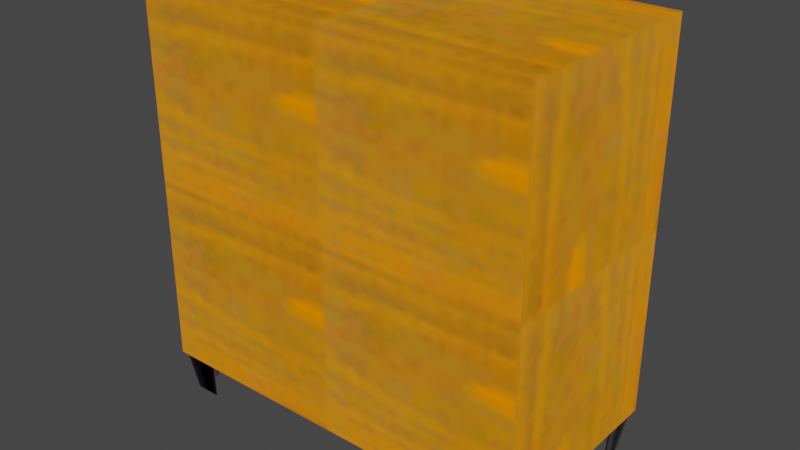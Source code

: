 # Source: Chest.blend  (saved by Blender 5.2.44; exported with 4.5.12 LTS)
import bpy
from mathutils import Matrix  # noqa: F401  (used for matrix-valued properties, if any)

bpy.ops.wm.read_factory_settings(use_empty=True)
scene = bpy.context.scene
scene.name = 'Scene'

# ---- collections
col_edv_f_chest_nja = bpy.data.collections.new('edv_f_chest.nja'); scene.collection.children.link(col_edv_f_chest_nja)

# ---- images (referenced by path relative to the original .blend; pixels are not part of the script)
import os
ASSET_DIR = os.environ.get("B2B_ASSET_DIR", "")  # directory of the original .blend (textures are referenced by path, not embedded)
HERE = os.path.dirname(os.path.abspath(__file__))  # packed textures are extracted next to this script under _unpacked/

def load_image(name, relpath, width, height, colorspace="sRGB"):
    """Load a texture the original file referenced (path relative to the .blend, or extracted next to this script)."""
    p = next((c for c in (os.path.join(HERE, relpath), os.path.join(ASSET_DIR, relpath)) if relpath and os.path.exists(c)), "")
    if p:
        img = bpy.data.images.load(p, check_existing=True)
        img.name = name
    else:  # same state as the original file: an image datablock whose file is absent (Cycles renders it pink)
        img = bpy.data.images.new(name, width, height)
        img.source = "FILE"
        img.filepath = "//" + (relpath or name)
    img.colorspace_settings.name = colorspace
    return img
img_edc_n_uturi = load_image('edc_n_uturi', '_unpacked/edc_n_uturi.68ecd3a6.png', 32, 32, 'sRGB')
img_edv_f_chest = load_image('edv_f_chest', '_unpacked/edv_f_chest.f1c0f470.png', 32, 32, 'sRGB')
img_edv_f_chestb = load_image('edv_f_chestb', '_unpacked/edv_f_chestb.ad884060.png', 32, 32, 'sRGB')

# ---- materials (node trees are filled in below, after node groups)
mat_edv_f_chest_nja_sa1mdl_0 = bpy.data.materials.new('edv_f_chest.nja.sa1mdl_0')
mat_edv_f_chest_nja_sa1mdl_0.use_transparent_shadow = False
mat_edv_f_chest_nja_sa1mdl_0.preview_render_type = 'FLAT'
mat_edv_f_chest_nja_sa1mdl_0.diffuse_color = (0.698, 0.698, 0.698, 1.0)
mat_edv_f_chest_nja_sa1mdl_0.roughness = 0.9569
mat_edv_f_chest_nja_sa1mdl_1 = bpy.data.materials.new('edv_f_chest.nja.sa1mdl_1')
mat_edv_f_chest_nja_sa1mdl_1.use_transparent_shadow = False
mat_edv_f_chest_nja_sa1mdl_1.preview_render_type = 'FLAT'
mat_edv_f_chest_nja_sa1mdl_1.diffuse_color = (0.698, 0.698, 0.698, 1.0)
mat_edv_f_chest_nja_sa1mdl_1.roughness = 0.9569
mat_edv_f_chest_nja_sa1mdl_2 = bpy.data.materials.new('edv_f_chest.nja.sa1mdl_2')
mat_edv_f_chest_nja_sa1mdl_2.use_transparent_shadow = False
mat_edv_f_chest_nja_sa1mdl_2.preview_render_type = 'FLAT'
mat_edv_f_chest_nja_sa1mdl_2.diffuse_color = (0.698, 0.698, 0.698, 1.0)
mat_edv_f_chest_nja_sa1mdl_2.roughness = 0.9569
mat_edv_f_chest_nja_sa1mdl_3 = bpy.data.materials.new('edv_f_chest.nja.sa1mdl_3')
mat_edv_f_chest_nja_sa1mdl_3.use_transparent_shadow = False
mat_edv_f_chest_nja_sa1mdl_3.preview_render_type = 'FLAT'
mat_edv_f_chest_nja_sa1mdl_3.diffuse_color = (0.698, 0.698, 0.698, 1.0)
mat_edv_f_chest_nja_sa1mdl_3.roughness = 0.9569

# ---- node groups
ng_chestnode = bpy.data.node_groups.new('ChestNode', 'GeometryNodeTree')
_s = ng_chestnode.interface.new_socket(name='Geometry', in_out='OUTPUT', socket_type='NodeSocketGeometry')
_s = ng_chestnode.interface.new_socket(name='Geometry', in_out='INPUT', socket_type='NodeSocketGeometry')
ng_chestnode.interface.new_panel('SET Object Properties')
_s = ng_chestnode.interface.new_socket(name='BAMS X Rotation', in_out='INPUT', socket_type='NodeSocketInt')
_s = ng_chestnode.interface.new_socket(name='BAMS Y Rotation', in_out='INPUT', socket_type='NodeSocketInt')
_s = ng_chestnode.interface.new_socket(name='BAMS Z Rotation', in_out='INPUT', socket_type='NodeSocketInt')
_s = ng_chestnode.interface.new_socket(name='Scale X Property', in_out='INPUT', socket_type='NodeSocketFloat')
_s = ng_chestnode.interface.new_socket(name='Scale Y Property', in_out='INPUT', socket_type='NodeSocketFloat')
_s = ng_chestnode.interface.new_socket(name='Scale Z Property', in_out='INPUT', socket_type='NodeSocketFloat')
ng_chestnode.interface.new_panel('Geometry Node Info')
ng_chestnode.is_modifier = True
# nodes of 'ChestNode' reference scene objects; filled in after objects exist

# ---- material node trees
mat_edv_f_chest_nja_sa1mdl_0.use_nodes = True; mat_edv_f_chest_nja_sa1mdl_0.node_tree.nodes.clear()
_N = mat_edv_f_chest_nja_sa1mdl_0.node_tree.nodes; _L = mat_edv_f_chest_nja_sa1mdl_0.node_tree.links
n0 = _N.new('ShaderNodeTexImage'); n0.name = 'SAIO Texture'; n0.location = (-40, 319)
n0.label = 'SAIO Texture'
n0.image = img_edc_n_uturi
n1 = _N.new('ShaderNodeOutputMaterial'); n1.name = 'SAIO Output'; n1.location = (720, 360)
n1.label = 'SAIO Output'
n2 = _N.new('ShaderNodeNewGeometry'); n2.name = 'Geometry'; n2.location = (-519, 86)
n3 = _N.new('ShaderNodeVectorTransform'); n3.name = 'Vector Transform'; n3.location = (-359, 86)
n3.vector_type = 'NORMAL'
n3.convert_to = 'CAMERA'
n4 = _N.new('ShaderNodeVectorMath'); n4.name = 'Vector Math'; n4.location = (-200, 88)
n4.operation = 'MULTIPLY_ADD'
n4.inputs[1].default_value = (0.5, 0.5, 0.0)
n4.inputs[2].default_value = (0.5, 0.5, 0.0)
_L.new(n2.outputs[1], n3.inputs[0])
_L.new(n3.outputs[0], n4.inputs[0])
_L.new(n4.outputs[0], n0.inputs[0])
_L.new(n0.outputs[0], n1.inputs[0])
n1.is_active_output = True
mat_edv_f_chest_nja_sa1mdl_1.use_nodes = True; mat_edv_f_chest_nja_sa1mdl_1.node_tree.nodes.clear()
_N = mat_edv_f_chest_nja_sa1mdl_1.node_tree.nodes; _L = mat_edv_f_chest_nja_sa1mdl_1.node_tree.links
n0 = _N.new('ShaderNodeTexImage'); n0.name = 'SAIO Texture'; n0.location = (-40, 319)
n0.label = 'SAIO Texture'
n0.image = img_edv_f_chest
n1 = _N.new('ShaderNodeOutputMaterial'); n1.name = 'SAIO Output'; n1.location = (720, 360)
n1.label = 'SAIO Output'
_L.new(n0.outputs[0], n1.inputs[0])
n1.is_active_output = True
mat_edv_f_chest_nja_sa1mdl_2.use_nodes = True; mat_edv_f_chest_nja_sa1mdl_2.node_tree.nodes.clear()
_N = mat_edv_f_chest_nja_sa1mdl_2.node_tree.nodes; _L = mat_edv_f_chest_nja_sa1mdl_2.node_tree.links
n0 = _N.new('ShaderNodeTexImage'); n0.name = 'SAIO Texture'; n0.location = (-40, 319)
n0.label = 'SAIO Texture'
n0.image = img_edv_f_chest
n1 = _N.new('ShaderNodeOutputMaterial'); n1.name = 'SAIO Output'; n1.location = (720, 360)
n1.label = 'SAIO Output'
_L.new(n0.outputs[0], n1.inputs[0])
n1.is_active_output = True
mat_edv_f_chest_nja_sa1mdl_3.use_nodes = True; mat_edv_f_chest_nja_sa1mdl_3.node_tree.nodes.clear()
_N = mat_edv_f_chest_nja_sa1mdl_3.node_tree.nodes; _L = mat_edv_f_chest_nja_sa1mdl_3.node_tree.links
n0 = _N.new('ShaderNodeTexImage'); n0.name = 'SAIO Texture'; n0.location = (-40, 319)
n0.label = 'SAIO Texture'
n0.image = img_edv_f_chestb
n0.extension = 'MIRROR'
n1 = _N.new('ShaderNodeOutputMaterial'); n1.name = 'SAIO Output'; n1.location = (720, 360)
n1.label = 'SAIO Output'
_L.new(n0.outputs[0], n1.inputs[0])
n1.is_active_output = True

# ---- world
world_world = bpy.data.worlds.new('World'); scene.world = world_world
world_world.use_nodes = True; world_world.node_tree.nodes.clear()
_N = world_world.node_tree.nodes; _L = world_world.node_tree.links
n0 = _N.new('ShaderNodeOutputWorld'); n0.name = 'World Output'; n0.location = (300, 300)
n1 = _N.new('ShaderNodeBackground'); n1.name = 'Background'; n1.location = (10, 300)
n1.inputs[0].default_value = (0.05088, 0.05088, 0.05088, 1.0)
_L.new(n1.outputs[0], n0.inputs[0])
n0.is_active_output = True
world_world.color = (0.05088, 0.05088, 0.05088)
world_world.use_sun_shadow = False
world_world.sun_shadow_jitter_overblur = 0.0

# ---- meshes
me_chest = bpy.data.meshes.new('Chest')
me_chest.from_pydata([], [], [])
me_chest.update()
me_attach_02589398 = bpy.data.meshes.new('attach_02589398')
me_attach_02589398.from_pydata([(-8.796, 3.109, -10.42), (-8.796, 4.317, -10.42), (-9.107, 2.798, -8.262), (-9.107, 4.628, -8.262), (-7.588, 4.317, -10.42), (-7.277, 4.628, -8.262), (8.796, 3.109, -10.42), (8.796, 4.317, -10.42), (9.107, 2.798, -8.262), (9.107, 4.628, -8.262), (7.588, 4.317, -10.42), (7.277, 4.628, -8.262), (8.796, -3.109, -10.42), (8.796, -4.317, -10.42), (9.107, -2.798, -8.262), (9.107, -4.628, -8.262), (7.588, -4.317, -10.42), (7.277, -4.628, -8.262), (-8.796, -3.109, -10.42), (-8.796, -4.317, -10.42), (-9.107, -2.798, -8.262), (-9.107, -4.628, -8.262), (-7.588, -4.317, -10.42), (-7.277, -4.628, -8.262), (9.245, -4.752, 9.165), (9.245, 4.752, 9.165), (-9.245, -4.752, 9.165), (-9.245, 4.752, 9.165), (-9.245, 4.752, -8.435), (-9.245, -4.752, -8.435), (9.245, -4.752, -8.435), (9.245, 4.752, -8.435)], [], [(1, 0, 3), (3, 0, 2), (4, 1, 5), (5, 1, 3), (9, 8, 7), (7, 8, 6), (11, 9, 10), (10, 9, 7), (13, 12, 15), (15, 12, 14), (16, 13, 17), (17, 13, 15), (21, 20, 19), (19, 20, 18), (23, 21, 22), (22, 21, 19), (28, 29, 27), (27, 29, 26), (27, 26, 25), (25, 26, 24), (25, 24, 31), (31, 24, 30), (31, 30, 28), (28, 30, 29), (26, 29, 24), (24, 29, 30), (27, 25, 28), (28, 25, 31)])
me_attach_02589398.polygons.foreach_set('use_smooth', [True] * 28)
me_attach_02589398.polygons.foreach_set('material_index', [0, 0, 0, 0, 0, 0, 0, 0, 0, 0, 0, 0, 0, 0, 0, 0, 1, 1, 1, 1, 1, 1, 1, 1, 2, 2, 3, 3])
_uv = me_attach_02589398.uv_layers.new(name='UV')
_uv.uv.foreach_set('vector', [0.9686, 0.9725, 0.0, 0.9725, 0.8039, 0.003922, 0.8039, 0.003922, 0.0, 0.9725, 0.1608, 0.003922, 0.8039, 0.003922, 0.1608, 0.003922, 0.9686, 0.9725, 0.9686, 0.9725, 0.1608, 0.003922, 0.0, 0.9725, 0.9686, 0.9725, 0.0, 0.9725, 0.8039, 0.003922, 0.8039, 0.003922, 0.0, 0.9725, 0.1608, 0.003922, 0.9686, 0.9725, 0.0, 0.9725, 0.8039, 0.003922, 0.8039, 0.003922, 0.0, 0.9725, 0.1608, 0.003922, 0.9686, 0.9725, 0.0, 0.9725, 0.8039, 0.003922, 0.8039, 0.003922, 0.0, 0.9725, 0.1608, 0.003922, 0.9686, 0.9725, 0.0, 0.9725, 0.8039, 0.003922, 0.8039, 0.003922, 0.0, 0.9725, 0.1608, 0.003922, 0.9686, 0.9725, 0.0, 0.9725, 0.8039, 0.003922, 0.8039, 0.003922, 0.0, 0.9725, 0.1608, 0.003922, 0.9686, 0.9725, 0.0, 0.9725, 0.8039, 0.003922, 0.8039, 0.003922, 0.0, 0.9725, 0.1608, 0.003922, 1.996, 0.0, 1.996, 0.9725, 0.0, 0.003922, 0.0, 0.003922, 1.996, 0.9725, 0.0, 0.9725, 0.0, 0.003922, 0.0, 0.9725, 2.0, 0.0, 2.0, 0.0, 0.0, 0.9725, 2.0, 0.9725, 0.0, 0.003922, 0.0, 0.9725, 1.996, 0.0, 1.996, 0.0, 0.0, 0.9725, 1.996, 0.9725, 1.996, 0.0, 1.996, 0.9725, 0.0, 0.0, 0.0, 0.0, 1.996, 0.9725, 0.0, 0.9725, 0.0, 2.0, 0.0, 0.003922, 2.0, 2.0, 2.0, 2.0, 0.0, 0.003922, 2.0, 0.003922, 0.0, 2.0, 2.0, 2.0, 0.0, 0.003922, 0.0, 0.003922, 2.0, 2.0, 2.0, 0.003922])
me_attach_02589398.materials.append(mat_edv_f_chest_nja_sa1mdl_0)
me_attach_02589398.materials.append(mat_edv_f_chest_nja_sa1mdl_1)
me_attach_02589398.materials.append(mat_edv_f_chest_nja_sa1mdl_2)
me_attach_02589398.materials.append(mat_edv_f_chest_nja_sa1mdl_3)
me_attach_02589398.update()
me_attach_02589398.normals_split_custom_set([tuple(v) for v in zip(*[iter([-0.6928, 0.6928, -0.2001, -0.9897, 0.0, -0.143, -0.6928, 0.6928, -0.2001, -0.6928, 0.6928, -0.2001, -0.9897, 0.0, -0.143, -0.9897, 0.0, -0.143, 0.0, 0.9897, -0.143, -0.6928, 0.6928, -0.2001, 0.0, 0.9897, -0.143, 0.0, 0.9897, -0.143, -0.6928, 0.6928, -0.2001, -0.6928, 0.6928, -0.2001, 0.6928, 0.6928, -0.2001, 0.9897, 0.0, -0.143, 0.6928, 0.6928, -0.2001, 0.6928, 0.6928, -0.2001, 0.9897, 0.0, -0.143, 0.9897, 0.0, -0.143, -4.787e-07, 0.9897, -0.143, 0.6928, 0.6928, -0.2001, -2.1e-07, 0.9897, -0.143, -2.1e-07, 0.9897, -0.143, 0.6928, 0.6928, -0.2001, 0.6928, 0.6928, -0.2001, 0.6928, -0.6928, -0.2001, 0.9897, 0.0, -0.143, 0.6928, -0.6928, -0.2001, 0.6928, -0.6928, -0.2001, 0.9897, 0.0, -0.143, 0.9897, 0.0, -0.143, 0.0, -0.9897, -0.143, 0.6928, -0.6928, -0.2001, -3.221e-07, -0.9897, -0.143, -3.221e-07, -0.9897, -0.143, 0.6928, -0.6928, -0.2001, 0.6928, -0.6928, -0.2001, -0.6928, -0.6928, -0.2001, -0.9897, 0.0, -0.143, -0.6928, -0.6928, -0.2001, -0.6928, -0.6928, -0.2001, -0.9897, 0.0, -0.143, -0.9897, 0.0, -0.143, 0.0, -0.9897, -0.143, -0.6928, -0.6928, -0.2001, 0.0, -0.9897, -0.143, 0.0, -0.9897, -0.143, -0.6928, -0.6928, -0.2001, -0.6928, -0.6928, -0.2001, -0.5773, 0.5774, -0.5773, -0.5773, -0.5774, -0.5773, -0.5773, 0.5774, 0.5774, -0.5773, 0.5774, 0.5774, -0.5773, -0.5774, -0.5773, -0.5774, -0.5774, 0.5773, -0.5773, 0.5774, 0.5774, -0.5774, -0.5774, 0.5773, 0.5773, 0.5774, 0.5773, 0.5773, 0.5774, 0.5773, -0.5774, -0.5774, 0.5773, 0.5773, -0.5774, 0.5773, 0.5773, 0.5774, 0.5773, 0.5773, -0.5774, 0.5773, 0.5773, 0.5774, -0.5774, 0.5773, 0.5774, -0.5774, 0.5773, -0.5774, 0.5773, 0.5774, -0.5774, -0.5773, 0.5773, 0.5774, -0.5774, 0.5774, -0.5774, -0.5773, -0.5773, 0.5774, -0.5773, -0.5773, 0.5774, -0.5773, 0.5774, -0.5774, -0.5773, -0.5773, -0.5774, -0.5773, -0.5774, -0.5774, 0.5773, -0.5773, -0.5774, -0.5773, 0.5773, -0.5774, 0.5773, 0.5773, -0.5774, 0.5773, -0.5773, -0.5774, -0.5773, 0.5774, -0.5774, -0.5773, -0.5773, 0.5774, 0.5774, 0.5773, 0.5774, 0.5773, -0.5773, 0.5774, -0.5773, -0.5773, 0.5774, -0.5773, 0.5773, 0.5774, 0.5773, 0.5773, 0.5774, -0.5774])] * 3)])

# ---- objects
ob_chest = bpy.data.objects.new('Chest', me_chest)
ob_object_025893c4 = bpy.data.objects.new('object_025893C4', me_attach_02589398)
_N = ng_chestnode.nodes; _L = ng_chestnode.links
n0 = _N.new('NodeGroupOutput'); n0.name = 'Group Output'; n0.location = (360, -20)
n1 = _N.new('GeometryNodeCollectionInfo'); n1.name = 'Collection Info'; n1.location = (38, -26)
n1.inputs[0].default_value = col_edv_f_chest_nja
_L.new(n1.outputs[0], n0.inputs[0])
n0.is_active_output = True

# ---- transforms, parenting, visibility, modifiers, constraints
ob_chest.location = (0.0, 0.0, 0.0)
_m = ob_chest.modifiers.new('GeometryNodes', 'NODES')
_m.node_group = ng_chestnode
ob_object_025893c4.location = (0.0, -0.0, 10.42)
ob_object_025893c4.empty_display_type = 'ARROWS'

# ---- collection membership
scene.collection.objects.link(ob_chest)
col_edv_f_chest_nja.objects.link(ob_object_025893c4)

# ---- scene / render settings (as saved in the file)
scene.frame_start = 1; scene.frame_end = 250; scene.frame_set(1)
scene.render.engine = 'BLENDER_EEVEE_NEXT'
scene.render.bake_bias = 0.0
scene.render.bake_samples = 0
scene.eevee.fast_gi_thickness_far = 0.0
scene.view_settings.view_transform = 'Filmic'
bpy.context.view_layer.update()

# ---- added for rendering (the .blend has no active camera and no usable light): camera, sun
cam_auto = bpy.data.cameras.new('AutoCamera')
cam_auto.lens = 50.0
cam_auto.sensor_width = 36.0
cam_auto.clip_end = 1000.0
ob_auto_camera = bpy.data.objects.new('AutoCamera', cam_auto)
scene.collection.objects.link(ob_auto_camera)
ob_auto_camera.location = (26.424, -31.7088, 30.9288)
ob_auto_camera.rotation_euler = (1.09748, -7.21219e-08, 0.694738)
scene.camera = ob_auto_camera
light_auto_sun = bpy.data.lights.new('AutoSun', 'SUN')
light_auto_sun.energy = 3.0
light_auto_sun.angle = 0.0523599
ob_auto_sun = bpy.data.objects.new('AutoSun', light_auto_sun)
scene.collection.objects.link(ob_auto_sun)
ob_auto_sun.rotation_euler = (0.872665, 0.174533, 0.523599)
bpy.context.view_layer.update()
